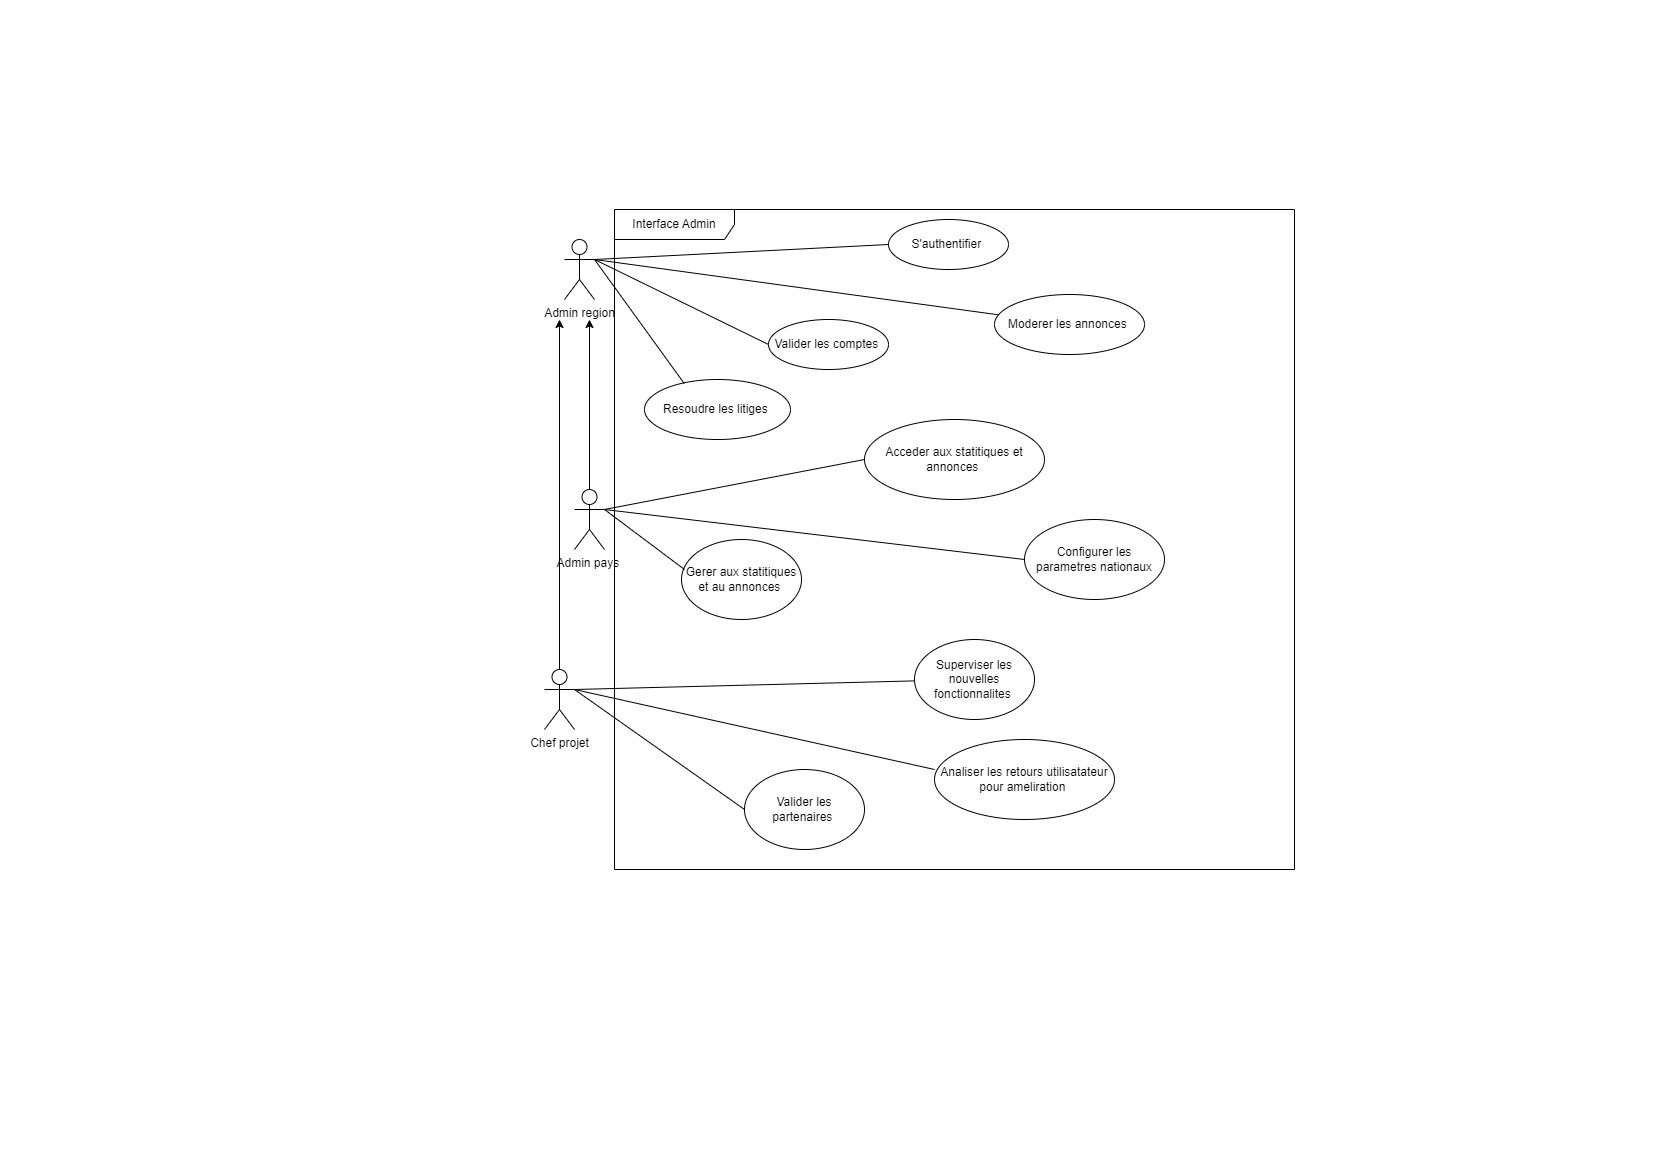

The diagram above was exported from draw.io. Its source (the exported page's mxGraphModel, read from the mxfile embedded in the PNG):
<mxGraphModel dx="2085" dy="798" grid="1" gridSize="10" guides="1" tooltips="1" connect="1" arrows="1" fold="1" page="1" pageScale="1" pageWidth="827" pageHeight="1169" math="0" shadow="0">
  <root>
    <mxCell id="WIyWlLk6GJQsqaUBKTNV-0" />
    <mxCell id="WIyWlLk6GJQsqaUBKTNV-1" parent="WIyWlLk6GJQsqaUBKTNV-0" />
    <mxCell id="2rEL7U5EzAJmmPSKNTqA-363" value="Interface Admin" style="shape=umlFrame;whiteSpace=wrap;html=1;width=120;height=30;" vertex="1" parent="WIyWlLk6GJQsqaUBKTNV-1">
      <mxGeometry x="-213" y="209" width="680" height="660" as="geometry" />
    </mxCell>
    <mxCell id="2rEL7U5EzAJmmPSKNTqA-364" value="Admin region" style="shape=umlActor;verticalLabelPosition=bottom;verticalAlign=top;html=1;" vertex="1" parent="WIyWlLk6GJQsqaUBKTNV-1">
      <mxGeometry x="-263" y="239" width="30" height="60" as="geometry" />
    </mxCell>
    <mxCell id="2rEL7U5EzAJmmPSKNTqA-365" style="edgeStyle=orthogonalEdgeStyle;rounded=0;orthogonalLoop=1;jettySize=auto;html=1;exitX=0.5;exitY=0;exitDx=0;exitDy=0;exitPerimeter=0;" edge="1" parent="WIyWlLk6GJQsqaUBKTNV-1" source="2rEL7U5EzAJmmPSKNTqA-366">
      <mxGeometry relative="1" as="geometry">
        <mxPoint x="-238" y="319" as="targetPoint" />
      </mxGeometry>
    </mxCell>
    <mxCell id="2rEL7U5EzAJmmPSKNTqA-366" value="Admin pays&amp;nbsp;" style="shape=umlActor;verticalLabelPosition=bottom;verticalAlign=top;html=1;" vertex="1" parent="WIyWlLk6GJQsqaUBKTNV-1">
      <mxGeometry x="-253" y="489" width="30" height="60" as="geometry" />
    </mxCell>
    <mxCell id="2rEL7U5EzAJmmPSKNTqA-367" style="edgeStyle=orthogonalEdgeStyle;rounded=0;orthogonalLoop=1;jettySize=auto;html=1;exitX=0.5;exitY=0;exitDx=0;exitDy=0;exitPerimeter=0;" edge="1" parent="WIyWlLk6GJQsqaUBKTNV-1" source="2rEL7U5EzAJmmPSKNTqA-368">
      <mxGeometry relative="1" as="geometry">
        <mxPoint x="-268" y="319" as="targetPoint" />
      </mxGeometry>
    </mxCell>
    <mxCell id="2rEL7U5EzAJmmPSKNTqA-368" value="Chef projet" style="shape=umlActor;verticalLabelPosition=bottom;verticalAlign=top;html=1;" vertex="1" parent="WIyWlLk6GJQsqaUBKTNV-1">
      <mxGeometry x="-283" y="669" width="30" height="60" as="geometry" />
    </mxCell>
    <mxCell id="2rEL7U5EzAJmmPSKNTqA-369" value="S'authentifier&amp;nbsp;" style="ellipse;whiteSpace=wrap;html=1;" vertex="1" parent="WIyWlLk6GJQsqaUBKTNV-1">
      <mxGeometry x="61" y="219" width="120" height="50" as="geometry" />
    </mxCell>
    <mxCell id="2rEL7U5EzAJmmPSKNTqA-370" value="Valider les comptes&amp;nbsp;" style="ellipse;whiteSpace=wrap;html=1;" vertex="1" parent="WIyWlLk6GJQsqaUBKTNV-1">
      <mxGeometry x="-59" y="319" width="120" height="50" as="geometry" />
    </mxCell>
    <mxCell id="2rEL7U5EzAJmmPSKNTqA-371" value="Moderer les annonces&amp;nbsp;" style="ellipse;whiteSpace=wrap;html=1;" vertex="1" parent="WIyWlLk6GJQsqaUBKTNV-1">
      <mxGeometry x="167" y="294" width="150" height="60" as="geometry" />
    </mxCell>
    <mxCell id="2rEL7U5EzAJmmPSKNTqA-372" value="Resoudre les litiges&amp;nbsp;" style="ellipse;whiteSpace=wrap;html=1;" vertex="1" parent="WIyWlLk6GJQsqaUBKTNV-1">
      <mxGeometry x="-183" y="379" width="146" height="60" as="geometry" />
    </mxCell>
    <mxCell id="2rEL7U5EzAJmmPSKNTqA-373" value="" style="endArrow=none;html=1;rounded=0;entryX=0;entryY=0.5;entryDx=0;entryDy=0;" edge="1" parent="WIyWlLk6GJQsqaUBKTNV-1" target="2rEL7U5EzAJmmPSKNTqA-369">
      <mxGeometry width="50" height="50" relative="1" as="geometry">
        <mxPoint x="-233" y="259" as="sourcePoint" />
        <mxPoint x="-183" y="209" as="targetPoint" />
      </mxGeometry>
    </mxCell>
    <mxCell id="2rEL7U5EzAJmmPSKNTqA-374" value="" style="endArrow=none;html=1;rounded=0;exitX=0;exitY=0.5;exitDx=0;exitDy=0;" edge="1" parent="WIyWlLk6GJQsqaUBKTNV-1" source="2rEL7U5EzAJmmPSKNTqA-370" target="2rEL7U5EzAJmmPSKNTqA-371">
      <mxGeometry width="50" height="50" relative="1" as="geometry">
        <mxPoint x="-63" y="449" as="sourcePoint" />
        <mxPoint x="-13" y="399" as="targetPoint" />
        <Array as="points">
          <mxPoint x="-233" y="259" />
        </Array>
      </mxGeometry>
    </mxCell>
    <mxCell id="2rEL7U5EzAJmmPSKNTqA-375" value="" style="endArrow=none;html=1;rounded=0;entryX=0.272;entryY=0.066;entryDx=0;entryDy=0;entryPerimeter=0;" edge="1" parent="WIyWlLk6GJQsqaUBKTNV-1" target="2rEL7U5EzAJmmPSKNTqA-372">
      <mxGeometry width="50" height="50" relative="1" as="geometry">
        <mxPoint x="-233" y="259" as="sourcePoint" />
        <mxPoint x="-183" y="209" as="targetPoint" />
      </mxGeometry>
    </mxCell>
    <mxCell id="2rEL7U5EzAJmmPSKNTqA-376" value="Acceder aux statitiques et annonces&amp;nbsp;" style="ellipse;whiteSpace=wrap;html=1;" vertex="1" parent="WIyWlLk6GJQsqaUBKTNV-1">
      <mxGeometry x="37" y="419" width="180" height="80" as="geometry" />
    </mxCell>
    <mxCell id="2rEL7U5EzAJmmPSKNTqA-377" value="Analiser les retours utilisatateur pour ameliration&amp;nbsp;" style="ellipse;whiteSpace=wrap;html=1;" vertex="1" parent="WIyWlLk6GJQsqaUBKTNV-1">
      <mxGeometry x="107" y="739" width="180" height="80" as="geometry" />
    </mxCell>
    <mxCell id="2rEL7U5EzAJmmPSKNTqA-378" value="Valider les partenaires&amp;nbsp;" style="ellipse;whiteSpace=wrap;html=1;" vertex="1" parent="WIyWlLk6GJQsqaUBKTNV-1">
      <mxGeometry x="-83" y="769" width="120" height="80" as="geometry" />
    </mxCell>
    <mxCell id="2rEL7U5EzAJmmPSKNTqA-379" value="Superviser les nouvelles fonctionnalites&amp;nbsp;" style="ellipse;whiteSpace=wrap;html=1;" vertex="1" parent="WIyWlLk6GJQsqaUBKTNV-1">
      <mxGeometry x="87" y="639" width="120" height="80" as="geometry" />
    </mxCell>
    <mxCell id="2rEL7U5EzAJmmPSKNTqA-380" value="Configurer les parametres nationaux" style="ellipse;whiteSpace=wrap;html=1;" vertex="1" parent="WIyWlLk6GJQsqaUBKTNV-1">
      <mxGeometry x="197" y="519" width="140" height="80" as="geometry" />
    </mxCell>
    <mxCell id="2rEL7U5EzAJmmPSKNTqA-381" value="Gerer aux statitiques et au annonces&amp;nbsp;" style="ellipse;whiteSpace=wrap;html=1;" vertex="1" parent="WIyWlLk6GJQsqaUBKTNV-1">
      <mxGeometry x="-146" y="539" width="120" height="80" as="geometry" />
    </mxCell>
    <mxCell id="2rEL7U5EzAJmmPSKNTqA-382" value="" style="endArrow=none;html=1;rounded=0;" edge="1" parent="WIyWlLk6GJQsqaUBKTNV-1">
      <mxGeometry width="50" height="50" relative="1" as="geometry">
        <mxPoint x="-223" y="509" as="sourcePoint" />
        <mxPoint x="-143" y="569" as="targetPoint" />
      </mxGeometry>
    </mxCell>
    <mxCell id="2rEL7U5EzAJmmPSKNTqA-383" value="" style="endArrow=none;html=1;rounded=0;entryX=0;entryY=0.5;entryDx=0;entryDy=0;" edge="1" parent="WIyWlLk6GJQsqaUBKTNV-1" target="2rEL7U5EzAJmmPSKNTqA-376">
      <mxGeometry width="50" height="50" relative="1" as="geometry">
        <mxPoint x="-223" y="509" as="sourcePoint" />
        <mxPoint x="-173" y="459" as="targetPoint" />
      </mxGeometry>
    </mxCell>
    <mxCell id="2rEL7U5EzAJmmPSKNTqA-384" value="" style="endArrow=none;html=1;rounded=0;exitX=1;exitY=0.3333333333333333;exitDx=0;exitDy=0;exitPerimeter=0;" edge="1" parent="WIyWlLk6GJQsqaUBKTNV-1" source="2rEL7U5EzAJmmPSKNTqA-366">
      <mxGeometry width="50" height="50" relative="1" as="geometry">
        <mxPoint x="147" y="609" as="sourcePoint" />
        <mxPoint x="197" y="559" as="targetPoint" />
      </mxGeometry>
    </mxCell>
    <mxCell id="2rEL7U5EzAJmmPSKNTqA-385" value="" style="endArrow=none;html=1;rounded=0;" edge="1" parent="WIyWlLk6GJQsqaUBKTNV-1" target="2rEL7U5EzAJmmPSKNTqA-379">
      <mxGeometry width="50" height="50" relative="1" as="geometry">
        <mxPoint x="-253" y="689" as="sourcePoint" />
        <mxPoint x="-203" y="639" as="targetPoint" />
      </mxGeometry>
    </mxCell>
    <mxCell id="2rEL7U5EzAJmmPSKNTqA-386" value="" style="endArrow=none;html=1;rounded=0;entryX=0;entryY=0.5;entryDx=0;entryDy=0;" edge="1" parent="WIyWlLk6GJQsqaUBKTNV-1" target="2rEL7U5EzAJmmPSKNTqA-378">
      <mxGeometry width="50" height="50" relative="1" as="geometry">
        <mxPoint x="-253" y="689" as="sourcePoint" />
        <mxPoint x="-203" y="639" as="targetPoint" />
      </mxGeometry>
    </mxCell>
    <mxCell id="2rEL7U5EzAJmmPSKNTqA-387" value="" style="endArrow=none;html=1;rounded=0;exitX=1;exitY=0.3333333333333333;exitDx=0;exitDy=0;exitPerimeter=0;" edge="1" parent="WIyWlLk6GJQsqaUBKTNV-1" source="2rEL7U5EzAJmmPSKNTqA-368">
      <mxGeometry width="50" height="50" relative="1" as="geometry">
        <mxPoint x="57" y="819" as="sourcePoint" />
        <mxPoint x="107" y="769" as="targetPoint" />
      </mxGeometry>
    </mxCell>
  </root>
</mxGraphModel>